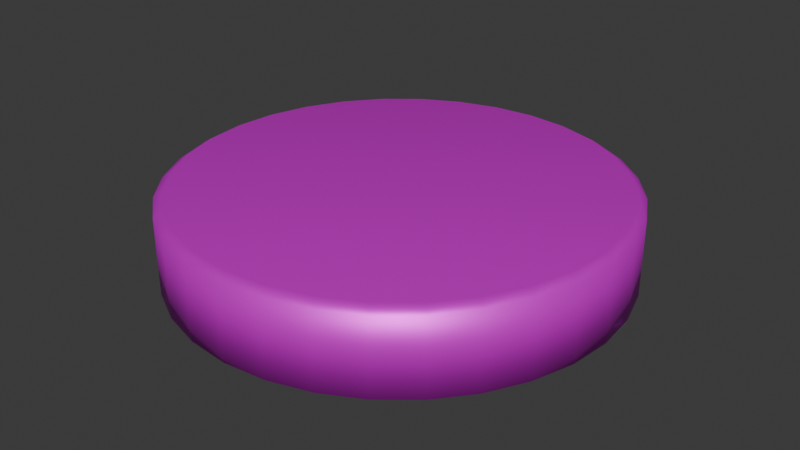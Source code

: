 # Source: Coin.blend  (saved by Blender 4.3.34; exported with 4.5.12 LTS)
import bpy
from mathutils import Matrix  # noqa: F401  (used for matrix-valued properties, if any)

bpy.ops.wm.read_factory_settings(use_empty=True)
scene = bpy.context.scene
scene.name = 'Scene'

# ---- collections
col_collection = bpy.data.collections.new('Collection'); scene.collection.children.link(col_collection)

# ---- images (referenced by path relative to the original .blend; pixels are not part of the script)
import os
ASSET_DIR = os.environ.get("B2B_ASSET_DIR", "")  # directory of the original .blend (textures are referenced by path, not embedded)
HERE = os.path.dirname(os.path.abspath(__file__))  # packed textures are extracted next to this script under _unpacked/

def load_image(name, relpath, width, height, colorspace="sRGB"):
    """Load a texture the original file referenced (path relative to the .blend, or extracted next to this script)."""
    p = next((c for c in (os.path.join(HERE, relpath), os.path.join(ASSET_DIR, relpath)) if relpath and os.path.exists(c)), "")
    if p:
        img = bpy.data.images.load(p, check_existing=True)
        img.name = name
    else:  # same state as the original file: an image datablock whose file is absent (Cycles renders it pink)
        img = bpy.data.images.new(name, width, height)
        img.source = "FILE"
        img.filepath = "//" + (relpath or name)
    img.colorspace_settings.name = colorspace
    return img
img_coin_psd_001 = load_image('Coin.psd.001', 'Coin.psd', 1024, 1024, 'sRGB')

# ---- materials (node trees are filled in below, after node groups)
mat_coin = bpy.data.materials.new('Coin')
mat_coin.alpha_threshold = 0.0
mat_coin.roughness = 0.5
mat_coin.line_color = (0.0, 0.0, 0.0, 1.0)

# ---- material node trees
mat_coin.use_nodes = True; mat_coin.node_tree.nodes.clear()
_N = mat_coin.node_tree.nodes; _L = mat_coin.node_tree.links
n0 = _N.new('ShaderNodeOutputMaterial'); n0.name = 'Material Output'; n0.location = (434, 259)
n1 = _N.new('ShaderNodeBsdfPrincipled'); n1.name = 'Principled BSDF'; n1.location = (-30, 329)
n1.inputs[1].default_value = 0.5085
n1.inputs[3].default_value = 1.45
n2 = _N.new('ShaderNodeTexImage'); n2.name = 'Image Texture'; n2.location = (-395, 366)
n2.image = img_coin_psd_001
n3 = _N.new('ShaderNodeTexImage'); n3.name = 'Image Texture.001'; n3.location = (-388, 61)
n3.image = img_coin_psd_001
n4 = _N.new('ShaderNodeRGBToBW'); n4.name = 'RGB to BW'; n4.location = (50, -74)
_L.new(n2.outputs[0], n1.inputs[0])
_L.new(n3.outputs[0], n4.inputs[0])
_L.new(n4.outputs[0], n0.inputs[2])
_L.new(n1.outputs[0], n0.inputs[0])
n0.is_active_output = True

# ---- world
world_world = bpy.data.worlds.new('World'); scene.world = world_world
world_world.use_nodes = True; world_world.node_tree.nodes.clear()
_N = world_world.node_tree.nodes; _L = world_world.node_tree.links
n0 = _N.new('ShaderNodeOutputWorld'); n0.name = 'World Output'; n0.location = (300, 300)
n1 = _N.new('ShaderNodeBackground'); n1.name = 'Background'; n1.location = (10, 300)
n1.inputs[0].default_value = (0.05088, 0.05088, 0.05088, 1.0)
_L.new(n1.outputs[0], n0.inputs[0])
n0.is_active_output = True
world_world.color = (0.05088, 0.05088, 0.05088)
world_world.sun_shadow_jitter_overblur = 0.0

# ---- meshes
me_cylinder = bpy.data.meshes.new('Cylinder')
me_cylinder.from_pydata([(4.657e-10, 0.9576, 1.0), (0.0, 1.0, 0.8626), (0.1868, 0.9392, 1.0), (0.1951, 0.9808, 0.8626), (0.3664, 0.8847, 1.0), (0.3827, 0.9239, 0.8626), (0.532, 0.7962, 1.0), (0.5556, 0.8315, 0.8626), (0.6771, 0.6771, 1.0), (0.7071, 0.7071, 0.8626), (0.7962, 0.532, 1.0), (0.8315, 0.5556, 0.8626), (0.8847, 0.3664, 1.0), (0.9239, 0.3827, 0.8626), (0.9392, 0.1868, 1.0), (0.9808, 0.1951, 0.8626), (0.9576, -4.657e-10, 1.0), (1.0, 0.0, 0.8626), (0.9392, -0.1868, 1.0), (0.9808, -0.1951, 0.8626), (0.8847, -0.3664, 1.0), (0.9239, -0.3827, 0.8626), (0.7962, -0.532, 1.0), (0.8315, -0.5556, 0.8626), (0.6771, -0.6771, 1.0), (0.7071, -0.7071, 0.8626), (0.532, -0.7962, 1.0), (0.5556, -0.8315, 0.8626), (0.3664, -0.8847, 1.0), (0.3827, -0.9239, 0.8626), (0.1868, -0.9392, 1.0), (0.1951, -0.9808, 0.8626), (-4.657e-10, -0.9576, 1.0), (0.0, -1.0, 0.8626), (-0.1868, -0.9392, 1.0), (-0.1951, -0.9808, 0.8626), (-0.3664, -0.8847, 1.0), (-0.3827, -0.9239, 0.8626), (-0.532, -0.7962, 1.0), (-0.5556, -0.8315, 0.8626), (-0.6771, -0.6771, 1.0), (-0.7071, -0.7071, 0.8626), (-0.7962, -0.532, 1.0), (-0.8315, -0.5556, 0.8626), (-0.8847, -0.3664, 1.0), (-0.9239, -0.3827, 0.8626), (-0.9392, -0.1868, 1.0), (-0.9808, -0.1951, 0.8626), (-0.9576, 4.657e-10, 1.0), (-1.0, 0.0, 0.8626), (-0.9392, 0.1868, 1.0), (-0.9808, 0.1951, 0.8626), (-0.8847, 0.3664, 1.0), (-0.9239, 0.3827, 0.8626), (-0.7962, 0.532, 1.0), (-0.8315, 0.5556, 0.8626), (-0.6771, 0.6771, 1.0), (-0.7071, 0.7071, 0.8626), (-0.532, 0.7962, 1.0), (-0.5556, 0.8315, 0.8626), (-0.3664, 0.8847, 1.0), (-0.3827, 0.9239, 0.8626), (-0.1868, 0.9392, 1.0), (-0.1951, 0.9808, 0.8626), (0.0, 0.9313, -1.0), (0.0, 1.0, -0.8364), (0.1951, 0.9808, -0.8364), (0.1817, 0.9134, -1.0), (0.3827, 0.9239, -0.8364), (0.3564, 0.8604, -1.0), (0.5556, 0.8315, -0.8364), (0.5174, 0.7743, -1.0), (0.7071, 0.7071, -0.8364), (0.6585, 0.6585, -1.0), (0.8315, 0.5556, -0.8364), (0.7743, 0.5174, -1.0), (0.9239, 0.3827, -0.8364), (0.8604, 0.3564, -1.0), (0.9808, 0.1951, -0.8364), (0.9134, 0.1817, -1.0), (1.0, 0.0, -0.8364), (0.9313, 0.0, -1.0), (0.9808, -0.1951, -0.8364), (0.9134, -0.1817, -1.0), (0.9239, -0.3827, -0.8364), (0.8604, -0.3564, -1.0), (0.8315, -0.5556, -0.8364), (0.7743, -0.5174, -1.0), (0.7071, -0.7071, -0.8364), (0.6585, -0.6585, -1.0), (0.5556, -0.8315, -0.8364), (0.5174, -0.7743, -1.0), (0.3827, -0.9239, -0.8364), (0.3564, -0.8604, -1.0), (0.1951, -0.9808, -0.8364), (0.1817, -0.9134, -1.0), (0.0, -1.0, -0.8364), (0.0, -0.9313, -1.0), (-0.1951, -0.9808, -0.8364), (-0.1817, -0.9134, -1.0), (-0.3827, -0.9239, -0.8364), (-0.3564, -0.8604, -1.0), (-0.5556, -0.8315, -0.8364), (-0.5174, -0.7743, -1.0), (-0.7071, -0.7071, -0.8364), (-0.6585, -0.6585, -1.0), (-0.8315, -0.5556, -0.8364), (-0.7743, -0.5174, -1.0), (-0.9239, -0.3827, -0.8364), (-0.8604, -0.3564, -1.0), (-0.9808, -0.1951, -0.8364), (-0.9134, -0.1817, -1.0), (-1.0, 0.0, -0.8364), (-0.9313, 0.0, -1.0), (-0.9808, 0.1951, -0.8364), (-0.9134, 0.1817, -1.0), (-0.9239, 0.3827, -0.8364), (-0.8604, 0.3564, -1.0), (-0.8315, 0.5556, -0.8364), (-0.7743, 0.5174, -1.0), (-0.7071, 0.7071, -0.8364), (-0.6585, 0.6585, -1.0), (-0.5556, 0.8315, -0.8364), (-0.5174, 0.7743, -1.0), (-0.3827, 0.9239, -0.8364), (-0.3564, 0.8604, -1.0), (-0.1951, 0.9808, -0.8364), (-0.1817, 0.9134, -1.0)], [], [(65, 1, 3, 66), (70, 7, 9, 72), (72, 9, 11, 74), (74, 11, 13, 76), (76, 13, 15, 78), (78, 15, 17, 80), (80, 17, 19, 82), (82, 19, 21, 84), (84, 21, 23, 86), (86, 23, 25, 88), (88, 25, 27, 90), (90, 27, 29, 92), (92, 29, 31, 94), (94, 31, 33, 96), (96, 33, 35, 98), (98, 35, 37, 100), (100, 37, 39, 102), (102, 39, 41, 104), (104, 41, 43, 106), (106, 43, 45, 108), (108, 45, 47, 110), (110, 47, 49, 112), (112, 49, 51, 114), (114, 51, 53, 116), (116, 53, 55, 118), (118, 55, 57, 120), (120, 57, 59, 122), (122, 59, 61, 124), (124, 61, 63, 126), (66, 3, 5, 68), (68, 5, 7, 70), (126, 63, 1, 65), (3, 1, 0, 2), (5, 3, 2, 4), (7, 5, 4, 6), (9, 7, 6, 8), (11, 9, 8, 10), (13, 11, 10, 12), (15, 13, 12, 14), (17, 15, 14, 16), (19, 17, 16, 18), (21, 19, 18, 20), (23, 21, 20, 22), (25, 23, 22, 24), (27, 25, 24, 26), (29, 27, 26, 28), (31, 29, 28, 30), (33, 31, 30, 32), (35, 33, 32, 34), (37, 35, 34, 36), (39, 37, 36, 38), (41, 39, 38, 40), (43, 41, 40, 42), (45, 43, 42, 44), (47, 45, 44, 46), (49, 47, 46, 48), (51, 49, 48, 50), (53, 51, 50, 52), (55, 53, 52, 54), (57, 55, 54, 56), (59, 57, 56, 58), (61, 59, 58, 60), (63, 61, 60, 62), (1, 63, 62, 0), (2, 0, 62, 60, 58, 56, 54, 52, 50, 48, 46, 44, 42, 40, 38, 36, 34, 32, 30, 28, 26, 24, 22, 20, 18, 16, 14, 12, 10, 8, 6, 4), (65, 66, 67, 64), (66, 68, 69, 67), (68, 70, 71, 69), (70, 72, 73, 71), (72, 74, 75, 73), (74, 76, 77, 75), (76, 78, 79, 77), (78, 80, 81, 79), (80, 82, 83, 81), (82, 84, 85, 83), (84, 86, 87, 85), (86, 88, 89, 87), (88, 90, 91, 89), (90, 92, 93, 91), (92, 94, 95, 93), (94, 96, 97, 95), (96, 98, 99, 97), (98, 100, 101, 99), (100, 102, 103, 101), (102, 104, 105, 103), (104, 106, 107, 105), (106, 108, 109, 107), (108, 110, 111, 109), (110, 112, 113, 111), (112, 114, 115, 113), (114, 116, 117, 115), (116, 118, 119, 117), (118, 120, 121, 119), (120, 122, 123, 121), (122, 124, 125, 123), (124, 126, 127, 125), (126, 65, 64, 127), (64, 67, 69, 71, 73, 75, 77, 79, 81, 83, 85, 87, 89, 91, 93, 95, 97, 99, 101, 103, 105, 107, 109, 111, 113, 115, 117, 119, 121, 123, 125, 127)])
me_cylinder.polygons.foreach_set('use_smooth', [True] * 98)
_uv = me_cylinder.uv_layers.new(name='UVMap')
_uv.uv.foreach_set('vector', [0.2747, 0.8649, 0.2747, 0.9811, 0.267, 0.9811, 0.267, 0.8649, 0.2516, 0.8649, 0.2516, 0.9811, 0.2439, 0.9811, 0.2439, 0.8649, 0.2439, 0.8649, 0.2439, 0.9811, 0.2362, 0.9811, 0.2362, 0.8649, 0.2362, 0.8649, 0.2362, 0.9811, 0.2286, 0.9811, 0.2286, 0.8649, 0.2286, 0.8649, 0.2286, 0.9811, 0.2209, 0.9811, 0.2209, 0.8649, 0.2209, 0.8649, 0.2209, 0.9811, 0.2132, 0.9811, 0.2132, 0.8649, 0.2132, 0.8649, 0.2132, 0.9811, 0.2055, 0.9811, 0.2055, 0.8649, 0.2055, 0.8649, 0.2055, 0.9811, 0.1978, 0.9811, 0.1978, 0.8649, 0.1978, 0.8649, 0.1978, 0.9811, 0.1901, 0.9811, 0.1901, 0.8649, 0.1901, 0.8649, 0.1901, 0.9811, 0.1824, 0.9811, 0.1824, 0.8649, 0.1824, 0.8649, 0.1824, 0.9811, 0.1748, 0.9811, 0.1748, 0.8649, 0.1748, 0.8649, 0.1748, 0.9811, 0.1671, 0.9811, 0.1671, 0.8649, 0.1671, 0.8649, 0.1671, 0.9811, 0.1594, 0.9811, 0.1594, 0.8649, 0.1594, 0.8649, 0.1594, 0.9811, 0.1517, 0.9811, 0.1517, 0.8649, 0.1517, 0.8649, 0.1517, 0.9811, 0.144, 0.9811, 0.144, 0.8649, 0.144, 0.8649, 0.144, 0.9811, 0.1363, 0.9811, 0.1363, 0.8649, 0.1363, 0.8649, 0.1363, 0.9811, 0.1286, 0.9811, 0.1286, 0.8649, 0.1286, 0.8649, 0.1286, 0.9811, 0.1209, 0.9811, 0.1209, 0.8649, 0.1209, 0.8649, 0.1209, 0.9811, 0.1133, 0.9811, 0.1133, 0.8649, 0.1133, 0.8649, 0.1133, 0.9811, 0.1056, 0.9811, 0.1056, 0.8649, 0.1056, 0.8649, 0.1056, 0.9811, 0.09789, 0.9811, 0.09789, 0.8649, 0.09789, 0.8649, 0.09789, 0.9811, 0.0902, 0.9811, 0.0902, 0.8649, 0.0902, 0.8649, 0.0902, 0.9811, 0.08252, 0.9811, 0.08252, 0.8649, 0.08252, 0.8649, 0.08252, 0.9811, 0.07483, 0.9811, 0.07483, 0.8649, 0.07483, 0.8649, 0.07483, 0.9811, 0.06714, 0.9811, 0.06714, 0.8649, 0.06714, 0.8649, 0.06714, 0.9811, 0.05946, 0.9811, 0.05946, 0.8649, 0.05946, 0.8649, 0.05946, 0.9811, 0.05177, 0.9811, 0.05177, 0.8649, 0.05177, 0.8649, 0.05177, 0.9811, 0.04408, 0.9811, 0.04408, 0.8649, 0.04408, 0.8649, 0.04408, 0.9811, 0.0364, 0.9811, 0.0364, 0.8649, 0.267, 0.8649, 0.267, 0.9811, 0.2593, 0.9811, 0.2593, 0.8649, 0.2593, 0.8649, 0.2593, 0.9811, 0.2516, 0.9811, 0.2516, 0.8649, 0.0364, 0.8649, 0.0364, 0.9811, 0.02871, 0.9811, 0.02871, 0.8649, 0.5892, 0.9892, 0.4925, 0.9987, 0.4925, 0.9777, 0.5851, 0.9686, 0.6822, 0.961, 0.5892, 0.9892, 0.5851, 0.9686, 0.6742, 0.9415, 0.7679, 0.9152, 0.6822, 0.961, 0.6742, 0.9415, 0.7562, 0.8977, 0.843, 0.8535, 0.7679, 0.9152, 0.7562, 0.8977, 0.8282, 0.8387, 0.9047, 0.7784, 0.843, 0.8535, 0.8282, 0.8387, 0.8872, 0.7667, 0.9505, 0.6927, 0.9047, 0.7784, 0.8872, 0.7667, 0.931, 0.6847, 0.9787, 0.5997, 0.9505, 0.6927, 0.931, 0.6847, 0.9581, 0.5956, 0.9882, 0.503, 0.9787, 0.5997, 0.9581, 0.5956, 0.9672, 0.503, 0.9787, 0.4063, 0.9882, 0.503, 0.9672, 0.503, 0.9581, 0.4104, 0.9505, 0.3134, 0.9787, 0.4063, 0.9581, 0.4104, 0.931, 0.3214, 0.9047, 0.2277, 0.9505, 0.3134, 0.931, 0.3214, 0.8872, 0.2393, 0.843, 0.1525, 0.9047, 0.2277, 0.8872, 0.2393, 0.8282, 0.1674, 0.7679, 0.0909, 0.843, 0.1525, 0.8282, 0.1674, 0.7562, 0.1084, 0.6822, 0.0451, 0.7679, 0.0909, 0.7562, 0.1084, 0.6742, 0.06452, 0.5892, 0.01689, 0.6822, 0.0451, 0.6742, 0.06452, 0.5851, 0.03751, 0.4925, 0.007369, 0.5892, 0.01689, 0.5851, 0.03751, 0.4925, 0.02839, 0.3958, 0.01689, 0.4925, 0.007369, 0.4925, 0.02839, 0.3999, 0.03751, 0.3029, 0.0451, 0.3958, 0.01689, 0.3999, 0.03751, 0.3109, 0.06452, 0.2172, 0.0909, 0.3029, 0.0451, 0.3109, 0.06452, 0.2288, 0.1084, 0.142, 0.1525, 0.2172, 0.0909, 0.2288, 0.1084, 0.1569, 0.1674, 0.0804, 0.2277, 0.142, 0.1525, 0.1569, 0.1674, 0.09789, 0.2393, 0.0346, 0.3134, 0.0804, 0.2277, 0.09789, 0.2393, 0.05403, 0.3214, 0.006393, 0.4063, 0.0346, 0.3134, 0.05403, 0.3214, 0.02702, 0.4104, -0.003131, 0.503, 0.006393, 0.4063, 0.02702, 0.4104, 0.0179, 0.503, 0.006393, 0.5997, -0.003131, 0.503, 0.0179, 0.503, 0.02702, 0.5956, 0.0346, 0.6927, 0.006393, 0.5997, 0.02702, 0.5956, 0.05403, 0.6847, 0.0804, 0.7784, 0.0346, 0.6927, 0.05403, 0.6847, 0.09789, 0.7667, 0.142, 0.8535, 0.0804, 0.7784, 0.09789, 0.7667, 0.1569, 0.8387, 0.2172, 0.9152, 0.142, 0.8535, 0.1569, 0.8387, 0.2288, 0.8977, 0.3029, 0.961, 0.2172, 0.9152, 0.2288, 0.8977, 0.3109, 0.9415, 0.3958, 0.9892, 0.3029, 0.961, 0.3109, 0.9415, 0.3999, 0.9686, 0.4925, 0.9987, 0.3958, 0.9892, 0.3999, 0.9686, 0.4925, 0.9777, 0.5851, 0.9686, 0.4925, 0.9777, 0.3999, 0.9686, 0.3109, 0.9415, 0.2288, 0.8977, 0.1569, 0.8387, 0.09789, 0.7667, 0.05403, 0.6847, 0.02702, 0.5956, 0.0179, 0.503, 0.02702, 0.4104, 0.05403, 0.3214, 0.09789, 0.2393, 0.1569, 0.1674, 0.2288, 0.1084, 0.3109, 0.06452, 0.3999, 0.03751, 0.4925, 0.02839, 0.5851, 0.03751, 0.6742, 0.06452, 0.7562, 0.1084, 0.8282, 0.1674, 0.8872, 0.2393, 0.931, 0.3214, 0.9581, 0.4104, 0.9672, 0.503, 0.9581, 0.5956, 0.931, 0.6847, 0.8872, 0.7667, 0.8282, 0.8387, 0.7562, 0.8977, 0.6742, 0.9415, 0.6283, 0.9811, 0.6206, 0.9811, 0.6209, 0.9769, 0.628, 0.9769, 0.6206, 0.9811, 0.6129, 0.9811, 0.6132, 0.9769, 0.6203, 0.9769, 0.6129, 0.9811, 0.6052, 0.9811, 0.6055, 0.9769, 0.6126, 0.9769, 0.6052, 0.9811, 0.5975, 0.9811, 0.5978, 0.9769, 0.605, 0.9769, 0.5975, 0.9811, 0.5898, 0.9811, 0.5901, 0.9769, 0.5973, 0.9769, 0.5898, 0.9811, 0.5822, 0.9811, 0.5824, 0.9769, 0.5896, 0.9769, 0.5822, 0.9811, 0.5745, 0.9811, 0.5747, 0.9769, 0.5819, 0.9769, 0.5745, 0.9811, 0.5668, 0.9811, 0.567, 0.9769, 0.5742, 0.9769, 0.5668, 0.9811, 0.5591, 0.9811, 0.5594, 0.9769, 0.5665, 0.9769, 0.5591, 0.9811, 0.5514, 0.9811, 0.5517, 0.9769, 0.5588, 0.9769, 0.5514, 0.9811, 0.5437, 0.9811, 0.544, 0.9769, 0.5511, 0.9769, 0.5437, 0.9811, 0.536, 0.9811, 0.5363, 0.9769, 0.5435, 0.9769, 0.536, 0.9811, 0.5284, 0.9811, 0.5286, 0.9769, 0.5358, 0.9769, 0.5284, 0.9811, 0.5207, 0.9811, 0.5209, 0.9769, 0.5281, 0.9769, 0.5207, 0.9811, 0.513, 0.9811, 0.5132, 0.9769, 0.5204, 0.9769, 0.513, 0.9811, 0.5053, 0.9811, 0.5056, 0.9769, 0.5127, 0.9769, 0.5053, 0.9811, 0.4976, 0.9811, 0.4979, 0.9769, 0.505, 0.9769, 0.4976, 0.9811, 0.4899, 0.9811, 0.4902, 0.9769, 0.4973, 0.9769, 0.4899, 0.9811, 0.4822, 0.9811, 0.4825, 0.9769, 0.4897, 0.9769, 0.4822, 0.9811, 0.4745, 0.9811, 0.4748, 0.9769, 0.482, 0.9769, 0.4745, 0.9811, 0.4669, 0.9811, 0.4671, 0.9769, 0.4743, 0.9769, 0.4669, 0.9811, 0.4592, 0.9811, 0.4594, 0.9769, 0.4666, 0.9769, 0.4592, 0.9811, 0.4515, 0.9811, 0.4518, 0.9769, 0.4589, 0.9769, 0.4515, 0.9811, 0.4438, 0.9811, 0.4441, 0.9769, 0.4512, 0.9769, 0.4438, 0.9811, 0.4361, 0.9811, 0.4364, 0.9769, 0.4435, 0.9769, 0.4361, 0.9811, 0.4284, 0.9811, 0.4287, 0.9769, 0.4358, 0.9769, 0.4284, 0.9811, 0.4207, 0.9811, 0.421, 0.9769, 0.4282, 0.9769, 0.4207, 0.9811, 0.4131, 0.9811, 0.4133, 0.9769, 0.4205, 0.9769, 0.4131, 0.9811, 0.4054, 0.9811, 0.4056, 0.9769, 0.4128, 0.9769, 0.4054, 0.9811, 0.3977, 0.9811, 0.3979, 0.9769, 0.4051, 0.9769, 0.3977, 0.9811, 0.39, 0.9811, 0.3903, 0.9769, 0.3974, 0.9769, 0.39, 0.9811, 0.3823, 0.9811, 0.3826, 0.9769, 0.3897, 0.9769, 0.4949, 0.9612, 0.5847, 0.9523, 0.671, 0.9261, 0.7506, 0.8836, 0.8203, 0.8264, 0.8775, 0.7566, 0.9201, 0.6771, 0.9462, 0.5907, 0.9551, 0.5009, 0.9462, 0.4111, 0.9201, 0.3248, 0.8775, 0.2452, 0.8203, 0.1755, 0.7506, 0.1183, 0.671, 0.07575, 0.5847, 0.04956, 0.4949, 0.04071, 0.4051, 0.04956, 0.3187, 0.07575, 0.2392, 0.1183, 0.1694, 0.1755, 0.1122, 0.2452, 0.06968, 0.3248, 0.04349, 0.4111, 0.03465, 0.5009, 0.04349, 0.5907, 0.06968, 0.6771, 0.1122, 0.7566, 0.1694, 0.8264, 0.2392, 0.8836, 0.3187, 0.9261, 0.4051, 0.9523])
me_cylinder.materials.append(mat_coin)
me_cylinder.update()

# ---- objects
ob_cylinder = bpy.data.objects.new('Cylinder', me_cylinder)

# ---- transforms, parenting, visibility, modifiers, constraints
ob_cylinder.location = (0.0, 0.0, 0.0)
ob_cylinder.scale = (1.0, 1.0, 0.2)

# ---- collection membership
col_collection.objects.link(ob_cylinder)

# ---- scene / render settings (as saved in the file)
scene.frame_start = 1; scene.frame_end = 250; scene.frame_set(1)
scene.render.engine = 'BLENDER_EEVEE_NEXT'
bpy.context.view_layer.update()

# ---- added for rendering (the .blend has no active camera and no usable light): camera, sun
cam_auto = bpy.data.cameras.new('AutoCamera')
cam_auto.lens = 50.0
cam_auto.sensor_width = 36.0
cam_auto.clip_end = 1000.0
ob_auto_camera = bpy.data.objects.new('AutoCamera', cam_auto)
scene.collection.objects.link(ob_auto_camera)
ob_auto_camera.location = (2.64297, -3.17156, 2.11438)
ob_auto_camera.rotation_euler = (1.09748, -7.21219e-08, 0.694738)
scene.camera = ob_auto_camera
light_auto_sun = bpy.data.lights.new('AutoSun', 'SUN')
light_auto_sun.energy = 3.0
light_auto_sun.angle = 0.0523599
ob_auto_sun = bpy.data.objects.new('AutoSun', light_auto_sun)
scene.collection.objects.link(ob_auto_sun)
ob_auto_sun.rotation_euler = (0.872665, 0.174533, 0.523599)
bpy.context.view_layer.update()
